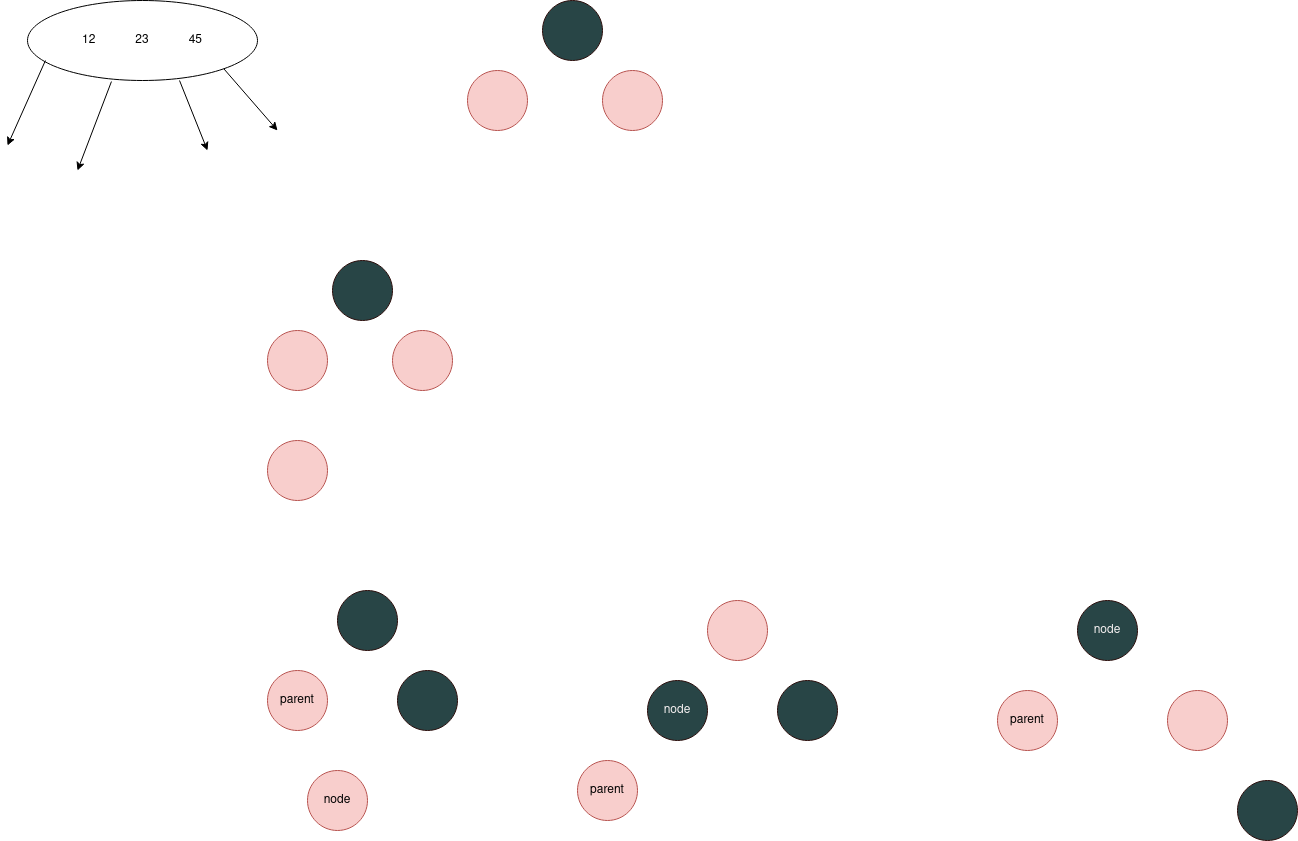

The diagram above was exported from draw.io. Its source (the exported page's mxGraphModel, read from the mxfile embedded in the PNG):
<mxGraphModel dx="2284" dy="791" grid="1" gridSize="10" guides="1" tooltips="1" connect="1" arrows="1" fold="1" page="1" pageScale="1" pageWidth="850" pageHeight="1100" math="0" shadow="0">
  <root>
    <mxCell id="0" />
    <mxCell id="1" parent="0" />
    <mxCell id="42McdrEsO3S_idLWK6cn-1" value="" style="ellipse;whiteSpace=wrap;html=1;aspect=fixed;fillColor=#284546;strokeColor=#2f110f;" parent="1" vertex="1">
      <mxGeometry x="235" y="20" width="60" height="60" as="geometry" />
    </mxCell>
    <mxCell id="42McdrEsO3S_idLWK6cn-2" value="" style="ellipse;whiteSpace=wrap;html=1;aspect=fixed;fillColor=#f8cecc;strokeColor=#b85450;" parent="1" vertex="1">
      <mxGeometry x="160" y="90" width="60" height="60" as="geometry" />
    </mxCell>
    <mxCell id="42McdrEsO3S_idLWK6cn-4" value="" style="ellipse;whiteSpace=wrap;html=1;aspect=fixed;fillColor=#f8cecc;strokeColor=#b85450;" parent="1" vertex="1">
      <mxGeometry x="295" y="90" width="60" height="60" as="geometry" />
    </mxCell>
    <mxCell id="42McdrEsO3S_idLWK6cn-5" value="12&lt;span style=&quot;white-space: pre;&quot;&gt;&#09;&lt;/span&gt;&lt;span style=&quot;white-space: pre;&quot;&gt;&#09;&lt;/span&gt;23&lt;span style=&quot;white-space: pre;&quot;&gt;&#09;&lt;/span&gt;&lt;span style=&quot;white-space: pre;&quot;&gt;&#09;&lt;/span&gt;45" style="ellipse;whiteSpace=wrap;html=1;" parent="1" vertex="1">
      <mxGeometry x="-280" y="20" width="230" height="80" as="geometry" />
    </mxCell>
    <mxCell id="42McdrEsO3S_idLWK6cn-6" value="" style="endArrow=classic;html=1;rounded=0;exitX=0.365;exitY=1.013;exitDx=0;exitDy=0;exitPerimeter=0;" parent="1" source="42McdrEsO3S_idLWK6cn-5" edge="1">
      <mxGeometry width="50" height="50" relative="1" as="geometry">
        <mxPoint x="-10" y="60" as="sourcePoint" />
        <mxPoint x="-230" y="190" as="targetPoint" />
      </mxGeometry>
    </mxCell>
    <mxCell id="42McdrEsO3S_idLWK6cn-8" value="" style="endArrow=classic;html=1;rounded=0;exitX=0.078;exitY=0.75;exitDx=0;exitDy=0;exitPerimeter=0;" parent="1" source="42McdrEsO3S_idLWK6cn-5" edge="1">
      <mxGeometry width="50" height="50" relative="1" as="geometry">
        <mxPoint x="-270" y="80" as="sourcePoint" />
        <mxPoint x="-300" y="165" as="targetPoint" />
      </mxGeometry>
    </mxCell>
    <mxCell id="42McdrEsO3S_idLWK6cn-9" value="" style="endArrow=classic;html=1;rounded=0;exitX=0.661;exitY=1;exitDx=0;exitDy=0;exitPerimeter=0;" parent="1" source="42McdrEsO3S_idLWK6cn-5" edge="1">
      <mxGeometry width="50" height="50" relative="1" as="geometry">
        <mxPoint x="-132" y="100" as="sourcePoint" />
        <mxPoint x="-100" y="170" as="targetPoint" />
      </mxGeometry>
    </mxCell>
    <mxCell id="42McdrEsO3S_idLWK6cn-10" value="" style="endArrow=classic;html=1;rounded=0;exitX=1;exitY=1;exitDx=0;exitDy=0;" parent="1" source="42McdrEsO3S_idLWK6cn-5" edge="1">
      <mxGeometry width="50" height="50" relative="1" as="geometry">
        <mxPoint x="-70" y="80" as="sourcePoint" />
        <mxPoint x="-30" y="150" as="targetPoint" />
      </mxGeometry>
    </mxCell>
    <mxCell id="1IK-GBlNBcHzoP_0jSDG-1" value="" style="ellipse;whiteSpace=wrap;html=1;aspect=fixed;fillColor=#284546;strokeColor=#2f110f;" vertex="1" parent="1">
      <mxGeometry x="25" y="280" width="60" height="60" as="geometry" />
    </mxCell>
    <mxCell id="1IK-GBlNBcHzoP_0jSDG-2" value="" style="ellipse;whiteSpace=wrap;html=1;aspect=fixed;fillColor=#f8cecc;strokeColor=#b85450;" vertex="1" parent="1">
      <mxGeometry x="-40" y="460" width="60" height="60" as="geometry" />
    </mxCell>
    <mxCell id="1IK-GBlNBcHzoP_0jSDG-3" value="" style="ellipse;whiteSpace=wrap;html=1;aspect=fixed;fillColor=#f8cecc;strokeColor=#b85450;" vertex="1" parent="1">
      <mxGeometry x="85" y="350" width="60" height="60" as="geometry" />
    </mxCell>
    <mxCell id="1IK-GBlNBcHzoP_0jSDG-5" value="" style="ellipse;whiteSpace=wrap;html=1;aspect=fixed;fillColor=#284546;strokeColor=#2f110f;" vertex="1" parent="1">
      <mxGeometry x="30" y="610" width="60" height="60" as="geometry" />
    </mxCell>
    <mxCell id="1IK-GBlNBcHzoP_0jSDG-6" value="node" style="ellipse;whiteSpace=wrap;html=1;aspect=fixed;fillColor=#f8cecc;strokeColor=#b85450;" vertex="1" parent="1">
      <mxGeometry y="790" width="60" height="60" as="geometry" />
    </mxCell>
    <mxCell id="1IK-GBlNBcHzoP_0jSDG-9" value="" style="ellipse;whiteSpace=wrap;html=1;aspect=fixed;fillColor=#284546;strokeColor=#2f110f;" vertex="1" parent="1">
      <mxGeometry x="90" y="690" width="60" height="60" as="geometry" />
    </mxCell>
    <mxCell id="1IK-GBlNBcHzoP_0jSDG-11" value="" style="ellipse;whiteSpace=wrap;html=1;aspect=fixed;fillColor=#f8cecc;strokeColor=#b85450;" vertex="1" parent="1">
      <mxGeometry x="-40" y="350" width="60" height="60" as="geometry" />
    </mxCell>
    <mxCell id="1IK-GBlNBcHzoP_0jSDG-12" value="parent" style="ellipse;whiteSpace=wrap;html=1;aspect=fixed;fillColor=#f8cecc;strokeColor=#b85450;" vertex="1" parent="1">
      <mxGeometry x="-40" y="690" width="60" height="60" as="geometry" />
    </mxCell>
    <mxCell id="1IK-GBlNBcHzoP_0jSDG-15" value="" style="ellipse;whiteSpace=wrap;html=1;aspect=fixed;fillColor=#f8cecc;strokeColor=#b85450;" vertex="1" parent="1">
      <mxGeometry x="400" y="620" width="60" height="60" as="geometry" />
    </mxCell>
    <mxCell id="1IK-GBlNBcHzoP_0jSDG-16" value="" style="ellipse;whiteSpace=wrap;html=1;aspect=fixed;fillColor=#284546;strokeColor=#2f110f;" vertex="1" parent="1">
      <mxGeometry x="470" y="700" width="60" height="60" as="geometry" />
    </mxCell>
    <mxCell id="1IK-GBlNBcHzoP_0jSDG-17" value="parent" style="ellipse;whiteSpace=wrap;html=1;aspect=fixed;fillColor=#f8cecc;strokeColor=#b85450;" vertex="1" parent="1">
      <mxGeometry x="270" y="780" width="60" height="60" as="geometry" />
    </mxCell>
    <mxCell id="1IK-GBlNBcHzoP_0jSDG-18" value="&lt;font color=&quot;#f7f2f2&quot;&gt;node&lt;/font&gt;" style="ellipse;whiteSpace=wrap;html=1;aspect=fixed;fillColor=#284546;strokeColor=#2f110f;" vertex="1" parent="1">
      <mxGeometry x="340" y="700" width="60" height="60" as="geometry" />
    </mxCell>
    <mxCell id="1IK-GBlNBcHzoP_0jSDG-19" value="" style="ellipse;whiteSpace=wrap;html=1;aspect=fixed;fillColor=#f8cecc;strokeColor=#b85450;" vertex="1" parent="1">
      <mxGeometry x="860" y="710" width="60" height="60" as="geometry" />
    </mxCell>
    <mxCell id="1IK-GBlNBcHzoP_0jSDG-20" value="" style="ellipse;whiteSpace=wrap;html=1;aspect=fixed;fillColor=#284546;strokeColor=#2f110f;" vertex="1" parent="1">
      <mxGeometry x="930" y="800" width="60" height="60" as="geometry" />
    </mxCell>
    <mxCell id="1IK-GBlNBcHzoP_0jSDG-21" value="parent" style="ellipse;whiteSpace=wrap;html=1;aspect=fixed;fillColor=#f8cecc;strokeColor=#b85450;" vertex="1" parent="1">
      <mxGeometry x="690" y="710" width="60" height="60" as="geometry" />
    </mxCell>
    <mxCell id="1IK-GBlNBcHzoP_0jSDG-22" value="&lt;font color=&quot;#f7f2f2&quot;&gt;node&lt;/font&gt;" style="ellipse;whiteSpace=wrap;html=1;aspect=fixed;fillColor=#284546;strokeColor=#2f110f;" vertex="1" parent="1">
      <mxGeometry x="770" y="620" width="60" height="60" as="geometry" />
    </mxCell>
  </root>
</mxGraphModel>